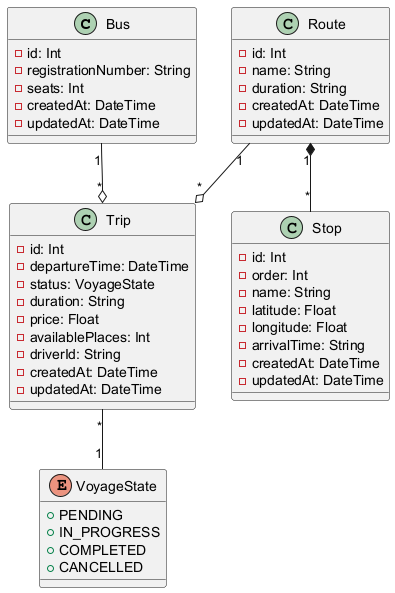

The diagram above was rendered by PlantUML. Its source (embedded in the PNG):
@startuml route-class

class Bus {
  - id: Int
  - registrationNumber: String
  - seats: Int
  - createdAt: DateTime
  - updatedAt: DateTime
}

class Route {
  - id: Int
  - name: String
  - duration: String
  - createdAt: DateTime
  - updatedAt: DateTime
}

class Stop {
  - id: Int
  - order: Int
  - name: String
  - latitude: Float
  - longitude: Float
  - arrivalTime: String
  - createdAt: DateTime
  - updatedAt: DateTime
}

class Trip {
  - id: Int
  - departureTime: DateTime
  - status: VoyageState
  - duration: String
  - price: Float
  - availablePlaces: Int
  - driverId: String
  - createdAt: DateTime
  - updatedAt: DateTime
}

enum VoyageState {
  + PENDING
  + IN_PROGRESS
  + COMPLETED
  + CANCELLED
}

Bus "1" --o "*" Trip
Route "1" --o "*" Trip
Route "1" *-- "*" Stop
Trip "*" -- "1" VoyageState

@enduml